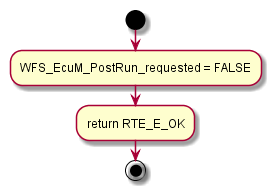

The diagram above was rendered by PlantUML. Its source (embedded in the PNG):
@startuml Rte_Call_WFS_WFS_EcuM_StateRequest_ReleasePOSTRUN.png
  start
   :WFS_EcuM_PostRun_requested = FALSE;
   :return RTE_E_OK;
  stop
@enduml